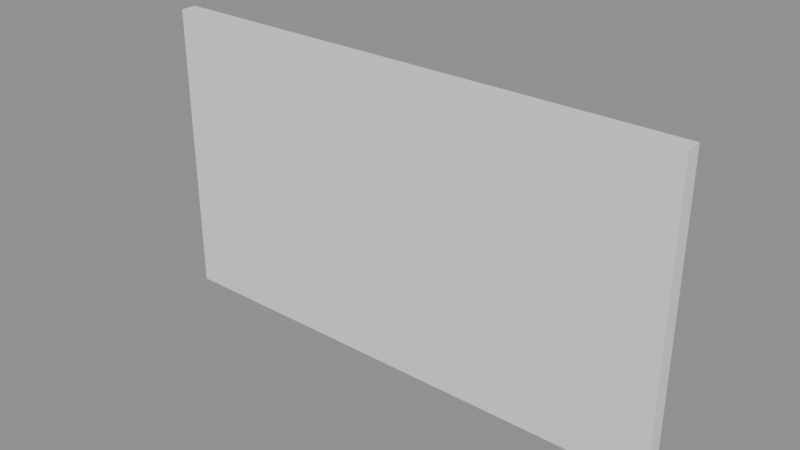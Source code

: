 # Source: p0022.blend  (saved by Blender 4.5.90; exported with 4.5.12 LTS)
import bpy
from mathutils import Matrix  # noqa: F401  (used for matrix-valued properties, if any)

bpy.ops.wm.read_factory_settings(use_empty=True)
scene = bpy.context.scene
scene.name = 'Scene'

# ---- collections
col_asset_p0022 = bpy.data.collections.new('Asset_p0022'); scene.collection.children.link(col_asset_p0022)

# ---- meshes
me_cube = bpy.data.meshes.new('Cube')
me_cube.from_pydata([(-2.5, -0.075, -1.4), (-2.5, -0.075, 1.4), (-2.5, 0.075, -1.4), (-2.5, 0.075, 1.4), (2.5, -0.075, -1.4), (2.5, -0.075, 1.4), (2.5, 0.075, -1.4), (2.5, 0.075, 1.4)], [], [(0, 1, 3, 2), (2, 3, 7, 6), (6, 7, 5, 4), (4, 5, 1, 0), (2, 6, 4, 0), (7, 3, 1, 5)])
_uv = me_cube.uv_layers.new(name='UVMap')
_uv.uv.foreach_set('vector', [0.375, 0.0, 0.625, 0.0, 0.625, 0.25, 0.375, 0.25, 0.375, 0.25, 0.625, 0.25, 0.625, 0.5, 0.375, 0.5, 0.375, 0.5, 0.625, 0.5, 0.625, 0.75, 0.375, 0.75, 0.375, 0.75, 0.625, 0.75, 0.625, 1.0, 0.375, 1.0, 0.125, 0.5, 0.375, 0.5, 0.375, 0.75, 0.125, 0.75, 0.625, 0.5, 0.875, 0.5, 0.875, 0.75, 0.625, 0.75])
me_cube.update()

# ---- objects
ob_murodivisorio = bpy.data.objects.new('MuroDivisorio', me_cube)

# ---- transforms, parenting, visibility, modifiers, constraints
ob_murodivisorio.location = (2.5, 0.0, 1.4)

# ---- collection membership
col_asset_p0022.objects.link(ob_murodivisorio)

# ---- scene / render settings (as saved in the file)
scene.frame_start = 1; scene.frame_end = 250; scene.frame_set(1)
scene.render.engine = 'BLENDER_EEVEE_NEXT'
bpy.context.view_layer.update()

# ---- added for rendering (the .blend has no active camera and no usable light): camera, sun + grey world if the file has none
cam_auto = bpy.data.cameras.new('AutoCamera')
cam_auto.lens = 50.0
cam_auto.sensor_width = 36.0
cam_auto.clip_end = 1000.0
ob_auto_camera = bpy.data.objects.new('AutoCamera', cam_auto)
scene.collection.objects.link(ob_auto_camera)
ob_auto_camera.location = (7.80393, -6.36471, 5.64314)
ob_auto_camera.rotation_euler = (1.09748, -7.21219e-08, 0.694738)
scene.camera = ob_auto_camera
light_auto_sun = bpy.data.lights.new('AutoSun', 'SUN')
light_auto_sun.energy = 3.0
light_auto_sun.angle = 0.0523599
ob_auto_sun = bpy.data.objects.new('AutoSun', light_auto_sun)
scene.collection.objects.link(ob_auto_sun)
ob_auto_sun.rotation_euler = (0.872665, 0.174533, 0.523599)
if scene.world is None:
    world_auto = bpy.data.worlds.new('AutoWorld')
    world_auto.color = (0.3, 0.3, 0.3)
    scene.world = world_auto
bpy.context.view_layer.update()
